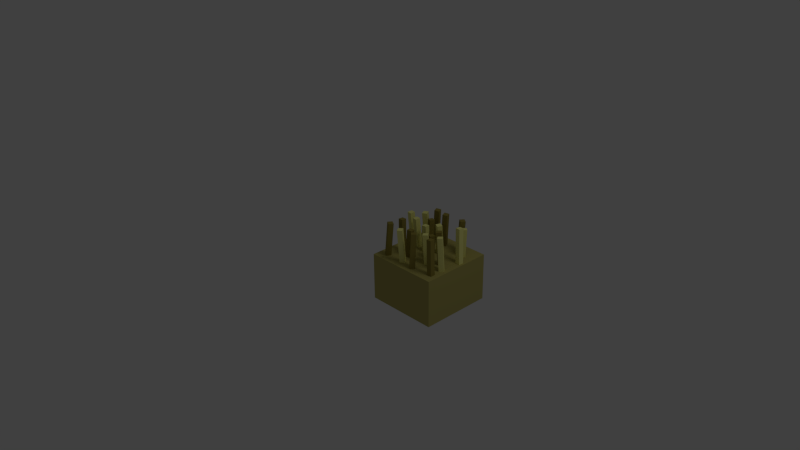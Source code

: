 # Source: plains.blend  (saved by Blender 2.63.17; exported with 4.5.12 LTS)
import bpy
from mathutils import Matrix  # noqa: F401  (used for matrix-valued properties, if any)

bpy.ops.wm.read_factory_settings(use_empty=True)
scene = bpy.context.scene
scene.name = 'Scene'

# ---- collections
col_collection_1 = bpy.data.collections.new('Collection 1'); scene.collection.children.link(col_collection_1)

# ---- materials (node trees are filled in below, after node groups)
mat_wheat2 = bpy.data.materials.new('Wheat2')
mat_wheat2.alpha_threshold = 0.0
mat_wheat2.use_transparent_shadow = False
mat_wheat2.diffuse_color = (0.8829, 0.8617, 0.2852, 1.0)
mat_wheat2.roughness = 0.5
mat_wheat2.specular_intensity = 0.0
mat_wheat2.line_color = (0.0, 0.0, 0.0, 1.0)
mat_wheat1 = bpy.data.materials.new('Wheat1')
mat_wheat1.alpha_threshold = 0.0
mat_wheat1.use_transparent_shadow = False
mat_wheat1.diffuse_color = (0.2957, 0.243, 0.05301, 1.0)
mat_wheat1.roughness = 0.5
mat_wheat1.specular_intensity = 0.0
mat_wheat1.line_color = (0.0, 0.0, 0.0, 1.0)
mat_base = bpy.data.materials.new('Base')
mat_base.alpha_threshold = 0.0
mat_base.use_transparent_shadow = False
mat_base.diffuse_color = (0.4672, 0.4198, 0.1257, 1.0)
mat_base.roughness = 0.5
mat_base.specular_intensity = 0.0
mat_base.line_color = (0.0, 0.0, 0.0, 1.0)

# ---- material node trees

# ---- world
world_world = bpy.data.worlds.new('World'); scene.world = world_world
world_world.color = (0.05088, 0.05088, 0.05088)
world_world.use_sun_shadow = False
world_world.sun_shadow_jitter_overblur = 0.0
world_world.cycles.sampling_method = 'MANUAL'
world_world.cycles.sample_map_resolution = 256

# ---- cameras
cam_camera = bpy.data.cameras.new('Camera')
cam_camera.clip_end = 100.0
cam_camera.lens = 35.0
cam_camera.sensor_width = 32.0
cam_camera.sensor_height = 18.0
cam_camera.ortho_scale = 7.314
cam_camera.dof.focus_distance = 0.0
cam_camera.dof.aperture_fstop = 128.0

# ---- lights
light_lamp = bpy.data.lights.new('Lamp', 'POINT')
light_lamp.transmission_factor = 0.0
light_lamp.cutoff_distance = 30.0
light_lamp.energy = 100.0
light_lamp.shadow_buffer_clip_start = 1.001
light_lamp.shadow_soft_size = 1.0
light_lamp.shadow_maximum_resolution = 0.006
light_lamp.use_absolute_resolution = True
light_lamp.cycles.use_multiple_importance_sampling = False

# ---- meshes
me_cube_122 = bpy.data.meshes.new('Cube.122')
me_cube_122.from_pydata([(-1.0, -1.0, -1.0), (-1.0, 1.0, -1.0), (1.0, 1.0, -1.0), (1.0, -1.0, -1.0), (-1.0, -1.0, 1.0), (-1.0, 1.0, 1.0), (1.0, 1.0, 1.0), (1.0, -1.0, 1.0)], [], [(4, 5, 1, 0), (5, 6, 2, 1), (6, 7, 3, 2), (7, 4, 0, 3), (0, 1, 2, 3), (7, 6, 5, 4)])
me_cube_122.materials.append(mat_wheat2)
me_cube_122.use_remesh_preserve_volume = False
me_cube_122.use_remesh_preserve_attributes = False
me_cube_122.use_mirror_vertex_groups = False
me_cube_122.update()
me_cube_121 = bpy.data.meshes.new('Cube.121')
me_cube_121.from_pydata([(-1.0, -1.0, -1.0), (-1.0, 1.0, -1.0), (1.0, 1.0, -1.0), (1.0, -1.0, -1.0), (-1.0, -1.0, 1.0), (-1.0, 1.0, 1.0), (1.0, 1.0, 1.0), (1.0, -1.0, 1.0)], [], [(4, 5, 1, 0), (5, 6, 2, 1), (6, 7, 3, 2), (7, 4, 0, 3), (0, 1, 2, 3), (7, 6, 5, 4)])
me_cube_121.materials.append(mat_wheat2)
me_cube_121.use_remesh_preserve_volume = False
me_cube_121.use_remesh_preserve_attributes = False
me_cube_121.use_mirror_vertex_groups = False
me_cube_121.update()
me_cube_120 = bpy.data.meshes.new('Cube.120')
me_cube_120.from_pydata([(-1.0, -1.0, -1.0), (-1.0, 1.0, -1.0), (1.0, 1.0, -1.0), (1.0, -1.0, -1.0), (-1.0, -1.0, 1.0), (-1.0, 1.0, 1.0), (1.0, 1.0, 1.0), (1.0, -1.0, 1.0)], [], [(4, 5, 1, 0), (5, 6, 2, 1), (6, 7, 3, 2), (7, 4, 0, 3), (0, 1, 2, 3), (7, 6, 5, 4)])
me_cube_120.materials.append(mat_wheat1)
me_cube_120.use_remesh_preserve_volume = False
me_cube_120.use_remesh_preserve_attributes = False
me_cube_120.use_mirror_vertex_groups = False
me_cube_120.update()
me_cube_119 = bpy.data.meshes.new('Cube.119')
me_cube_119.from_pydata([(-1.0, -1.0, -1.0), (-1.0, 1.0, -1.0), (1.0, 1.0, -1.0), (1.0, -1.0, -1.0), (-1.0, -1.0, 1.0), (-1.0, 1.0, 1.0), (1.0, 1.0, 1.0), (1.0, -1.0, 1.0)], [], [(4, 5, 1, 0), (5, 6, 2, 1), (6, 7, 3, 2), (7, 4, 0, 3), (0, 1, 2, 3), (7, 6, 5, 4)])
me_cube_119.materials.append(mat_wheat1)
me_cube_119.use_remesh_preserve_volume = False
me_cube_119.use_remesh_preserve_attributes = False
me_cube_119.use_mirror_vertex_groups = False
me_cube_119.update()
me_cube_118 = bpy.data.meshes.new('Cube.118')
me_cube_118.from_pydata([(-1.0, -1.0, -1.0), (-1.0, 1.0, -1.0), (1.0, 1.0, -1.0), (1.0, -1.0, -1.0), (-1.0, -1.0, 1.0), (-1.0, 1.0, 1.0), (1.0, 1.0, 1.0), (1.0, -1.0, 1.0)], [], [(4, 5, 1, 0), (5, 6, 2, 1), (6, 7, 3, 2), (7, 4, 0, 3), (0, 1, 2, 3), (7, 6, 5, 4)])
me_cube_118.materials.append(mat_wheat1)
me_cube_118.use_remesh_preserve_volume = False
me_cube_118.use_remesh_preserve_attributes = False
me_cube_118.use_mirror_vertex_groups = False
me_cube_118.update()
me_cube_117 = bpy.data.meshes.new('Cube.117')
me_cube_117.from_pydata([(-1.0, -1.0, -1.0), (-1.0, 1.0, -1.0), (1.0, 1.0, -1.0), (1.0, -1.0, -1.0), (-1.0, -1.0, 1.0), (-1.0, 1.0, 1.0), (1.0, 1.0, 1.0), (1.0, -1.0, 1.0)], [], [(4, 5, 1, 0), (5, 6, 2, 1), (6, 7, 3, 2), (7, 4, 0, 3), (0, 1, 2, 3), (7, 6, 5, 4)])
me_cube_117.materials.append(mat_wheat2)
me_cube_117.use_remesh_preserve_volume = False
me_cube_117.use_remesh_preserve_attributes = False
me_cube_117.use_mirror_vertex_groups = False
me_cube_117.update()
me_cube_116 = bpy.data.meshes.new('Cube.116')
me_cube_116.from_pydata([(-1.0, -1.0, -1.0), (-1.0, 1.0, -1.0), (1.0, 1.0, -1.0), (1.0, -1.0, -1.0), (-1.0, -1.0, 1.0), (-1.0, 1.0, 1.0), (1.0, 1.0, 1.0), (1.0, -1.0, 1.0)], [], [(4, 5, 1, 0), (5, 6, 2, 1), (6, 7, 3, 2), (7, 4, 0, 3), (0, 1, 2, 3), (7, 6, 5, 4)])
me_cube_116.materials.append(mat_wheat1)
me_cube_116.use_remesh_preserve_volume = False
me_cube_116.use_remesh_preserve_attributes = False
me_cube_116.use_mirror_vertex_groups = False
me_cube_116.update()
me_cube_115 = bpy.data.meshes.new('Cube.115')
me_cube_115.from_pydata([(-1.0, -1.0, -1.0), (-1.0, 1.0, -1.0), (1.0, 1.0, -1.0), (1.0, -1.0, -1.0), (-1.0, -1.0, 1.0), (-1.0, 1.0, 1.0), (1.0, 1.0, 1.0), (1.0, -1.0, 1.0)], [], [(4, 5, 1, 0), (5, 6, 2, 1), (6, 7, 3, 2), (7, 4, 0, 3), (0, 1, 2, 3), (7, 6, 5, 4)])
me_cube_115.materials.append(mat_wheat2)
me_cube_115.use_remesh_preserve_volume = False
me_cube_115.use_remesh_preserve_attributes = False
me_cube_115.use_mirror_vertex_groups = False
me_cube_115.update()
me_cube_114 = bpy.data.meshes.new('Cube.114')
me_cube_114.from_pydata([(-1.0, -1.0, -1.0), (-1.0, 1.0, -1.0), (1.0, 1.0, -1.0), (1.0, -1.0, -1.0), (-1.0, -1.0, 1.0), (-1.0, 1.0, 1.0), (1.0, 1.0, 1.0), (1.0, -1.0, 1.0)], [], [(4, 5, 1, 0), (5, 6, 2, 1), (6, 7, 3, 2), (7, 4, 0, 3), (0, 1, 2, 3), (7, 6, 5, 4)])
me_cube_114.materials.append(mat_wheat1)
me_cube_114.use_remesh_preserve_volume = False
me_cube_114.use_remesh_preserve_attributes = False
me_cube_114.use_mirror_vertex_groups = False
me_cube_114.update()
me_cube_113 = bpy.data.meshes.new('Cube.113')
me_cube_113.from_pydata([(-1.0, -1.0, -1.0), (-1.0, 1.0, -1.0), (1.0, 1.0, -1.0), (1.0, -1.0, -1.0), (-1.0, -1.0, 1.0), (-1.0, 1.0, 1.0), (1.0, 1.0, 1.0), (1.0, -1.0, 1.0)], [], [(4, 5, 1, 0), (5, 6, 2, 1), (6, 7, 3, 2), (7, 4, 0, 3), (0, 1, 2, 3), (7, 6, 5, 4)])
me_cube_113.materials.append(mat_wheat1)
me_cube_113.use_remesh_preserve_volume = False
me_cube_113.use_remesh_preserve_attributes = False
me_cube_113.use_mirror_vertex_groups = False
me_cube_113.update()
me_cube_112 = bpy.data.meshes.new('Cube.112')
me_cube_112.from_pydata([(-1.0, -1.0, -1.0), (-1.0, 1.0, -1.0), (1.0, 1.0, -1.0), (1.0, -1.0, -1.0), (-1.0, -1.0, 1.0), (-1.0, 1.0, 1.0), (1.0, 1.0, 1.0), (1.0, -1.0, 1.0)], [], [(4, 5, 1, 0), (5, 6, 2, 1), (6, 7, 3, 2), (7, 4, 0, 3), (0, 1, 2, 3), (7, 6, 5, 4)])
me_cube_112.materials.append(mat_wheat2)
me_cube_112.use_remesh_preserve_volume = False
me_cube_112.use_remesh_preserve_attributes = False
me_cube_112.use_mirror_vertex_groups = False
me_cube_112.update()
me_cube_111 = bpy.data.meshes.new('Cube.111')
me_cube_111.from_pydata([(-1.0, -1.0, -1.0), (-1.0, 1.0, -1.0), (1.0, 1.0, -1.0), (1.0, -1.0, -1.0), (-1.0, -1.0, 1.0), (-1.0, 1.0, 1.0), (1.0, 1.0, 1.0), (1.0, -1.0, 1.0)], [], [(4, 5, 1, 0), (5, 6, 2, 1), (6, 7, 3, 2), (7, 4, 0, 3), (0, 1, 2, 3), (7, 6, 5, 4)])
me_cube_111.materials.append(mat_wheat1)
me_cube_111.use_remesh_preserve_volume = False
me_cube_111.use_remesh_preserve_attributes = False
me_cube_111.use_mirror_vertex_groups = False
me_cube_111.update()
me_cube_110 = bpy.data.meshes.new('Cube.110')
me_cube_110.from_pydata([(-1.0, -1.0, -1.0), (-1.0, 1.0, -1.0), (1.0, 1.0, -1.0), (1.0, -1.0, -1.0), (-1.0, -1.0, 1.0), (-1.0, 1.0, 1.0), (1.0, 1.0, 1.0), (1.0, -1.0, 1.0)], [], [(4, 5, 1, 0), (5, 6, 2, 1), (6, 7, 3, 2), (7, 4, 0, 3), (0, 1, 2, 3), (7, 6, 5, 4)])
me_cube_110.materials.append(mat_wheat2)
me_cube_110.use_remesh_preserve_volume = False
me_cube_110.use_remesh_preserve_attributes = False
me_cube_110.use_mirror_vertex_groups = False
me_cube_110.update()
me_cube_109 = bpy.data.meshes.new('Cube.109')
me_cube_109.from_pydata([(-1.0, -1.0, -1.0), (-1.0, 1.0, -1.0), (1.0, 1.0, -1.0), (1.0, -1.0, -1.0), (-1.0, -1.0, 1.0), (-1.0, 1.0, 1.0), (1.0, 1.0, 1.0), (1.0, -1.0, 1.0)], [], [(4, 5, 1, 0), (5, 6, 2, 1), (6, 7, 3, 2), (7, 4, 0, 3), (0, 1, 2, 3), (7, 6, 5, 4)])
me_cube_109.materials.append(mat_wheat2)
me_cube_109.use_remesh_preserve_volume = False
me_cube_109.use_remesh_preserve_attributes = False
me_cube_109.use_mirror_vertex_groups = False
me_cube_109.update()
me_cube_108 = bpy.data.meshes.new('Cube.108')
me_cube_108.from_pydata([(-1.0, -1.0, -1.0), (-1.0, 1.0, -1.0), (1.0, 1.0, -1.0), (1.0, -1.0, -1.0), (-1.0, -1.0, 1.0), (-1.0, 1.0, 1.0), (1.0, 1.0, 1.0), (1.0, -1.0, 1.0)], [], [(4, 5, 1, 0), (5, 6, 2, 1), (6, 7, 3, 2), (7, 4, 0, 3), (0, 1, 2, 3), (7, 6, 5, 4)])
me_cube_108.materials.append(mat_wheat1)
me_cube_108.use_remesh_preserve_volume = False
me_cube_108.use_remesh_preserve_attributes = False
me_cube_108.use_mirror_vertex_groups = False
me_cube_108.update()
me_cube_107 = bpy.data.meshes.new('Cube.107')
me_cube_107.from_pydata([(-1.0, -1.0, -1.0), (-1.0, 1.0, -1.0), (1.0, 1.0, -1.0), (1.0, -1.0, -1.0), (-1.0, -1.0, 1.0), (-1.0, 1.0, 1.0), (1.0, 1.0, 1.0), (1.0, -1.0, 1.0)], [], [(4, 5, 1, 0), (5, 6, 2, 1), (6, 7, 3, 2), (7, 4, 0, 3), (0, 1, 2, 3), (7, 6, 5, 4)])
me_cube_107.materials.append(mat_wheat2)
me_cube_107.use_remesh_preserve_volume = False
me_cube_107.use_remesh_preserve_attributes = False
me_cube_107.use_mirror_vertex_groups = False
me_cube_107.update()
me_cube_106 = bpy.data.meshes.new('Cube.106')
me_cube_106.from_pydata([(-1.0, -1.0, -1.0), (-1.0, 1.0, -1.0), (1.0, 1.0, -1.0), (1.0, -1.0, -1.0), (-1.0, -1.0, 1.0), (-1.0, 1.0, 1.0), (1.0, 1.0, 1.0), (1.0, -1.0, 1.0)], [], [(4, 5, 1, 0), (5, 6, 2, 1), (6, 7, 3, 2), (7, 4, 0, 3), (0, 1, 2, 3), (7, 6, 5, 4)])
me_cube_106.materials.append(mat_wheat1)
me_cube_106.use_remesh_preserve_volume = False
me_cube_106.use_remesh_preserve_attributes = False
me_cube_106.use_mirror_vertex_groups = False
me_cube_106.update()
me_cube_104 = bpy.data.meshes.new('Cube.104')
me_cube_104.from_pydata([(-1.0, -1.0, -1.0), (-1.0, 1.0, -1.0), (1.0, 1.0, -1.0), (1.0, -1.0, -1.0), (-1.0, -1.0, 1.0), (-1.0, 1.0, 1.0), (1.0, 1.0, 1.0), (1.0, -1.0, 1.0)], [], [(4, 5, 1, 0), (5, 6, 2, 1), (6, 7, 3, 2), (7, 4, 0, 3), (0, 1, 2, 3), (7, 6, 5, 4)])
me_cube_104.materials.append(mat_wheat1)
me_cube_104.use_remesh_preserve_volume = False
me_cube_104.use_remesh_preserve_attributes = False
me_cube_104.use_mirror_vertex_groups = False
me_cube_104.update()
me_cube_103 = bpy.data.meshes.new('Cube.103')
me_cube_103.from_pydata([(-1.0, -1.0, -1.0), (-1.0, 1.0, -1.0), (1.0, 1.0, -1.0), (1.0, -1.0, -1.0), (-1.0, -1.0, 1.0), (-1.0, 1.0, 1.0), (1.0, 1.0, 1.0), (1.0, -1.0, 1.0)], [], [(4, 5, 1, 0), (5, 6, 2, 1), (6, 7, 3, 2), (7, 4, 0, 3), (0, 1, 2, 3), (7, 6, 5, 4)])
me_cube_103.materials.append(mat_wheat2)
me_cube_103.use_remesh_preserve_volume = False
me_cube_103.use_remesh_preserve_attributes = False
me_cube_103.use_mirror_vertex_groups = False
me_cube_103.update()
me_cube_007 = bpy.data.meshes.new('Cube.007')
me_cube_007.from_pydata([(-1.0, -1.0, -1.0), (-1.0, 1.0, -1.0), (1.0, 1.0, -1.0), (1.0, -1.0, -1.0), (-1.0, -1.0, 1.0), (-1.0, 1.0, 1.0), (1.0, 1.0, 1.0), (1.0, -1.0, 1.0)], [], [(4, 5, 1, 0), (5, 6, 2, 1), (6, 7, 3, 2), (7, 4, 0, 3), (0, 1, 2, 3), (7, 6, 5, 4)])
me_cube_007.materials.append(mat_wheat1)
me_cube_007.use_remesh_preserve_volume = False
me_cube_007.use_remesh_preserve_attributes = False
me_cube_007.use_mirror_vertex_groups = False
me_cube_007.update()
me_cube_005 = bpy.data.meshes.new('Cube.005')
me_cube_005.from_pydata([(-1.0, -1.0, -1.0), (-1.0, 1.0, -1.0), (1.0, 1.0, -1.0), (1.0, -1.0, -1.0), (-1.0, -1.0, 1.0), (-1.0, 1.0, 1.0), (1.0, 1.0, 1.0), (1.0, -1.0, 1.0)], [], [(4, 5, 1, 0), (5, 6, 2, 1), (6, 7, 3, 2), (7, 4, 0, 3), (0, 1, 2, 3), (7, 6, 5, 4)])
me_cube_005.materials.append(mat_wheat2)
me_cube_005.use_remesh_preserve_volume = False
me_cube_005.use_remesh_preserve_attributes = False
me_cube_005.use_mirror_vertex_groups = False
me_cube_005.update()
me_cube_001 = bpy.data.meshes.new('Cube.001')
me_cube_001.from_pydata([(-1.0, -1.0, -0.2995), (-1.0, 1.0, -0.2995), (1.0, 1.0, -0.2995), (1.0, -1.0, -0.2995), (-1.0, -1.0, 1.0), (-1.0, 1.0, 1.0), (1.0, 1.0, 1.0), (1.0, -1.0, 1.0)], [], [(4, 5, 1, 0), (5, 6, 2, 1), (6, 7, 3, 2), (7, 4, 0, 3), (0, 1, 2, 3), (7, 6, 5, 4)])
me_cube_001.materials.append(mat_base)
me_cube_001.use_remesh_preserve_volume = False
me_cube_001.use_remesh_preserve_attributes = False
me_cube_001.use_mirror_vertex_groups = False
me_cube_001.update()

# ---- objects
ob_cube_018 = bpy.data.objects.new('Cube.018', me_cube_122)
ob_cube_017 = bpy.data.objects.new('Cube.017', me_cube_121)
ob_cube_016 = bpy.data.objects.new('Cube.016', me_cube_120)
ob_cube_015 = bpy.data.objects.new('Cube.015', me_cube_119)
ob_cube_014 = bpy.data.objects.new('Cube.014', me_cube_118)
ob_cube_013 = bpy.data.objects.new('Cube.013', me_cube_117)
ob_cube_012 = bpy.data.objects.new('Cube.012', me_cube_116)
ob_cube_011 = bpy.data.objects.new('Cube.011', me_cube_115)
ob_cube_010 = bpy.data.objects.new('Cube.010', me_cube_114)
ob_cube_009 = bpy.data.objects.new('Cube.009', me_cube_113)
ob_cube_008 = bpy.data.objects.new('Cube.008', me_cube_112)
ob_cube_007 = bpy.data.objects.new('Cube.007', me_cube_111)
ob_cube_006 = bpy.data.objects.new('Cube.006', me_cube_110)
ob_cube_005 = bpy.data.objects.new('Cube.005', me_cube_109)
ob_cube_004 = bpy.data.objects.new('Cube.004', me_cube_108)
ob_cube_003 = bpy.data.objects.new('Cube.003', me_cube_107)
ob_cube_001 = bpy.data.objects.new('Cube.001', me_cube_106)
ob_cube_020 = bpy.data.objects.new('Cube.020', me_cube_104)
ob_cube_019 = bpy.data.objects.new('Cube.019', me_cube_103)
ob_cube_002 = bpy.data.objects.new('Cube.002', me_cube_007)
ob_cube_000 = bpy.data.objects.new('Cube.000', me_cube_005)
ob_base = bpy.data.objects.new('Base', me_cube_001)
ob_lamp = bpy.data.objects.new('Lamp', light_lamp)
ob_camera = bpy.data.objects.new('Camera', cam_camera)

# ---- transforms, parenting, visibility, modifiers, constraints
ob_cube_018.location = (0.2411, 0.5683, 0.07288)
ob_cube_018.rotation_euler = (0.05683, -0.05169, 6.122)
ob_cube_018.scale = (0.03373, 0.03375, 0.331)
ob_cube_018.lineart.crease_threshold = 0.0
ob_cube_017.location = (0.902, 0.3124, 0.1462)
ob_cube_017.rotation_euler = (0.05683, -0.05169, -0.9017)
ob_cube_017.scale = (0.03373, 0.03375, 0.3)
ob_cube_017.lineart.crease_threshold = 0.0
ob_cube_016.location = (0.2756, 0.8703, 0.1139)
ob_cube_016.rotation_euler = (0.06678, -0.04918, 1.923)
ob_cube_016.scale = (0.03373, 0.03375, 0.331)
ob_cube_016.lineart.crease_threshold = 0.0
ob_cube_015.location = (0.336, 0.7009, 0.06442)
ob_cube_015.rotation_euler = (0.05683, -0.05169, -1.869)
ob_cube_015.scale = (0.03373, 0.03375, 0.3)
ob_cube_015.lineart.crease_threshold = 0.0
ob_cube_014.location = (0.6003, 0.4383, 0.02081)
ob_cube_014.rotation_euler = (0.05683, -0.05169, -1.869)
ob_cube_014.scale = (0.03373, 0.03375, 0.3)
ob_cube_014.lineart.crease_threshold = 0.0
ob_cube_013.location = (0.8364, 0.7743, 0.04601)
ob_cube_013.rotation_euler = (-3.085, -3.09, 7.171)
ob_cube_013.scale = (0.03373, 0.03375, 0.331)
ob_cube_013.lineart.crease_threshold = 0.0
ob_cube_012.location = (0.4651, 0.8255, 0.1295)
ob_cube_012.rotation_euler = (0.06678, -0.04918, 1.923)
ob_cube_012.scale = (0.03373, 0.03375, 0.331)
ob_cube_012.lineart.crease_threshold = 0.0
ob_cube_011.location = (0.9278, 0.6142, 0.1432)
ob_cube_011.rotation_euler = (0.06571, -0.04655, 4.623)
ob_cube_011.scale = (0.03373, 0.03375, 0.331)
ob_cube_011.lineart.crease_threshold = 0.0
ob_cube_010.location = (0.7209, 0.8544, 0.1431)
ob_cube_010.rotation_euler = (0.05683, -0.05169, -3.712)
ob_cube_010.scale = (0.03373, 0.03375, 0.3)
ob_cube_010.lineart.crease_threshold = 0.0
ob_cube_009.location = (0.3572, 0.2896, 0.07387)
ob_cube_009.rotation_euler = (-3.085, -3.09, 0.1471)
ob_cube_009.scale = (0.03373, 0.03375, 0.3)
ob_cube_009.lineart.crease_threshold = 0.0
ob_cube_008.location = (0.6542, 0.313, 0.07156)
ob_cube_008.rotation_euler = (0.06571, -0.04655, 5.34)
ob_cube_008.scale = (0.03373, 0.03375, 0.331)
ob_cube_008.lineart.crease_threshold = 0.0
ob_cube_007.location = (0.1466, 0.1336, 0.1295)
ob_cube_007.rotation_euler = (0.06678, -0.04918, 2.64)
ob_cube_007.scale = (0.03373, 0.03375, 0.331)
ob_cube_007.lineart.crease_threshold = 0.0
ob_cube_006.location = (0.415, 0.5287, 0.0327)
ob_cube_006.rotation_euler = (0.05683, -0.05169, 4.747)
ob_cube_006.scale = (0.03373, 0.03375, 0.331)
ob_cube_006.lineart.crease_threshold = 0.0
ob_cube_005.location = (0.4046, 0.121, 0.1338)
ob_cube_005.rotation_euler = (0.05683, -0.05169, 6.839)
ob_cube_005.scale = (0.03373, 0.03375, 0.331)
ob_cube_005.lineart.crease_threshold = 0.0
ob_cube_004.location = (0.8876, 0.1463, 0.1392)
ob_cube_004.rotation_euler = (0.06678, -0.04918, 4.733)
ob_cube_004.scale = (0.03373, 0.03375, 0.331)
ob_cube_004.lineart.crease_threshold = 0.0
ob_cube_003.location = (0.5664, 0.6245, 0.08138)
ob_cube_003.rotation_euler = (0.06571, -0.04655, 7.433)
ob_cube_003.scale = (0.03373, 0.03375, 0.331)
ob_cube_003.lineart.crease_threshold = 0.0
ob_cube_001.location = (0.778, 0.4189, 0.1462)
ob_cube_001.rotation_euler = (0.05683, -0.05169, -0.9017)
ob_cube_001.scale = (0.03373, 0.03375, 0.3)
ob_cube_001.lineart.crease_threshold = 0.0
ob_cube_020.location = (0.1874, 0.3362, 0.1462)
ob_cube_020.rotation_euler = (0.05683, -0.05169, -1.619)
ob_cube_020.scale = (0.03373, 0.03375, 0.3)
ob_cube_020.lineart.crease_threshold = 0.0
ob_cube_019.location = (0.144, 0.8216, 0.0458)
ob_cube_019.rotation_euler = (0.06571, -0.04655, 6.716)
ob_cube_019.scale = (0.03373, 0.03375, 0.331)
ob_cube_019.lineart.crease_threshold = 0.0
ob_cube_002.location = (0.6031, 0.1133, 0.1326)
ob_cube_002.rotation_euler = (0.06678, -0.04918, 4.015)
ob_cube_002.scale = (0.03373, 0.03375, 0.331)
ob_cube_002.lineart.crease_threshold = 0.0
ob_cube_000.location = (0.09574, 0.616, 0.09612)
ob_cube_000.rotation_euler = (0.05683, -0.05169, 6.122)
ob_cube_000.scale = (0.03373, 0.03375, 0.331)
ob_cube_000.lineart.crease_threshold = 0.0
ob_base.location = (0.5, 0.5, -0.5)
ob_base.scale = (0.5, 0.5, 0.5)
ob_base.lineart.crease_threshold = 0.0
ob_lamp.location = (4.076, 1.005, 5.904)
ob_lamp.rotation_euler = (0.6503, 0.05522, 1.866)
ob_lamp.lock_rotations_4d = False
ob_lamp.empty_display_type = 'ARROWS'
ob_lamp.color = (0.0, 0.0, 0.0, 0.0)
ob_lamp.lineart.crease_threshold = 0.0
ob_camera.location = (7.481, -6.508, 5.344)
ob_camera.rotation_euler = (1.109, 0.01082, 0.8149)
ob_camera.lock_rotations_4d = False
ob_camera.empty_display_type = 'ARROWS'
ob_camera.color = (0.0, 0.0, 0.0, 0.0)
ob_camera.display_type = 'WIRE'
ob_camera.lineart.crease_threshold = 0.0

# ---- collection membership
col_collection_1.objects.link(ob_cube_018)
col_collection_1.objects.link(ob_cube_017)
col_collection_1.objects.link(ob_cube_016)
col_collection_1.objects.link(ob_cube_015)
col_collection_1.objects.link(ob_cube_014)
col_collection_1.objects.link(ob_cube_013)
col_collection_1.objects.link(ob_cube_012)
col_collection_1.objects.link(ob_cube_011)
col_collection_1.objects.link(ob_cube_010)
col_collection_1.objects.link(ob_cube_009)
col_collection_1.objects.link(ob_cube_008)
col_collection_1.objects.link(ob_cube_007)
col_collection_1.objects.link(ob_cube_006)
col_collection_1.objects.link(ob_cube_005)
col_collection_1.objects.link(ob_cube_004)
col_collection_1.objects.link(ob_cube_003)
col_collection_1.objects.link(ob_cube_001)
col_collection_1.objects.link(ob_cube_020)
col_collection_1.objects.link(ob_cube_019)
col_collection_1.objects.link(ob_cube_002)
col_collection_1.objects.link(ob_cube_000)
col_collection_1.objects.link(ob_base)
col_collection_1.objects.link(ob_lamp)
col_collection_1.objects.link(ob_camera)

# ---- scene / render settings (as saved in the file)
scene.camera = ob_camera
scene.frame_start = 1; scene.frame_end = 250; scene.frame_set(1)
scene.render.engine = 'BLENDER_EEVEE_NEXT'
scene.render.image_settings.color_mode = 'RGB'
scene.render.image_settings.compression = 90
scene.render.resolution_percentage = 50
scene.render.dither_intensity = 0.0
scene.render.bake_margin = 2
scene.render.bake_bias = 0.0
scene.cycles.use_denoising = False
scene.cycles.samples = 10
scene.cycles.sampling_pattern = 'TABULATED_SOBOL'
scene.cycles.light_sampling_threshold = 0.0
scene.cycles.use_adaptive_sampling = False
scene.cycles.use_light_tree = False
scene.cycles.blur_glossy = 0.0
scene.cycles.volume_bounces = 1
scene.cycles.pixel_filter_type = 'GAUSSIAN'
scene.cycles.sample_clamp_indirect = 0.0
scene.view_settings.view_transform = 'Standard'
bpy.context.view_layer.update()
